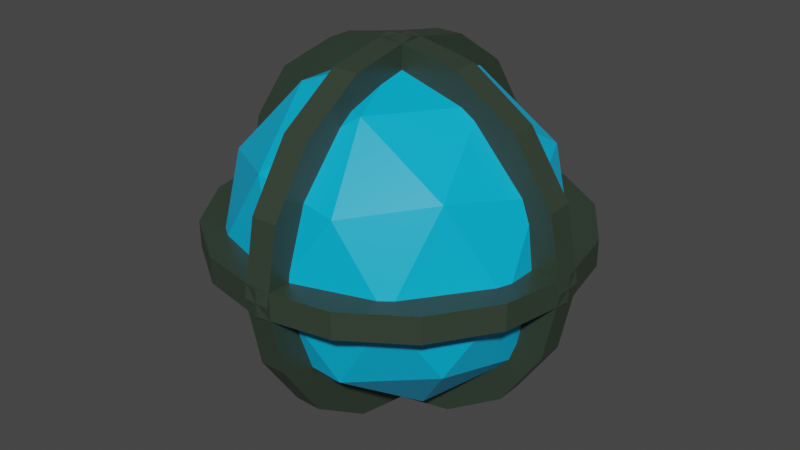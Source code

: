 # Source: blue_core.blend  (saved by Blender 2.83.19; exported with 4.5.12 LTS)
import bpy
from mathutils import Matrix  # noqa: F401  (used for matrix-valued properties, if any)

bpy.ops.wm.read_factory_settings(use_empty=True)
scene = bpy.context.scene
scene.name = 'Scene'

# ---- materials (node trees are filled in below, after node groups)
mat_material = bpy.data.materials.new('Material')
mat_material.alpha_threshold = 0.0
mat_material.use_transparent_shadow = False
mat_material.line_color = (0.0, 0.0, 0.0, 1.0)

# ---- material node trees
mat_material.use_nodes = True; mat_material.node_tree.nodes.clear()
_N = mat_material.node_tree.nodes; _L = mat_material.node_tree.links
n0 = _N.new('ShaderNodeOutputMaterial'); n0.name = 'Material Output'; n0.location = (300, 300)
n1 = _N.new('ShaderNodeBsdfPrincipled'); n1.name = 'Principled BSDF'; n1.location = (10, 300)
n1.distribution = 'GGX'
n1.subsurface_method = 'BURLEY'
n1.inputs[2].default_value = 0.4
n1.inputs[3].default_value = 1.45
n1.inputs[27].default_value = (0.0, 0.0, 0.0, 1.0)
n1.inputs[28].default_value = 1.0
n2 = _N.new('ShaderNodeVertexColor'); n2.name = 'Vertex Color'; n2.location = (-248, 213)
n2.layer_name = 'Color'
_L.new(n1.outputs[0], n0.inputs[0])
_L.new(n2.outputs[0], n1.inputs[0])
n0.is_active_output = True

# ---- world
world_world = bpy.data.worlds.new('World'); scene.world = world_world
world_world.use_nodes = True; world_world.node_tree.nodes.clear()
_N = world_world.node_tree.nodes; _L = world_world.node_tree.links
n0 = _N.new('ShaderNodeOutputWorld'); n0.name = 'World Output'; n0.location = (300, 300)
n1 = _N.new('ShaderNodeBackground'); n1.name = 'Background'; n1.location = (10, 300)
n1.inputs[0].default_value = (0.05088, 0.05088, 0.05088, 1.0)
_L.new(n1.outputs[0], n0.inputs[0])
n0.is_active_output = True
world_world.color = (0.05088, 0.05088, 0.05088)
world_world.use_sun_shadow = False
world_world.sun_shadow_jitter_overblur = 0.0

# ---- meshes
me_icosphere = bpy.data.meshes.new('Icosphere')
me_icosphere.from_pydata([(0.0, 0.0, -0.125), (0.09045, -0.06572, -0.0559), (-0.03455, -0.1063, -0.0559), (-0.1118, 0.0, -0.0559), (-0.03455, 0.1063, -0.0559), (0.09045, 0.06572, -0.0559), (0.03455, -0.1063, 0.0559), (-0.09045, -0.06572, 0.0559), (-0.09045, 0.06572, 0.0559), (0.03455, 0.1063, 0.0559), (0.1118, 0.0, 0.0559), (0.0, 0.0, 0.125), (-0.02031, -0.0625, -0.1063), (0.05317, -0.03863, -0.1063), (0.03286, -0.1011, -0.06572), (0.1063, 0.0, -0.06572), (0.05317, 0.03863, -0.1063), (-0.06572, 0.0, -0.1063), (-0.08602, -0.0625, -0.06572), (-0.02031, 0.0625, -0.1063), (-0.08602, 0.0625, -0.06572), (0.03286, 0.1011, -0.06572), (0.1189, -0.03863, 0.0), (0.1189, 0.03863, 0.0), (0.0, -0.125, 0.0), (0.07347, -0.1011, 0.0), (-0.1189, -0.03863, 0.0), (-0.07347, -0.1011, 0.0), (-0.07347, 0.1011, 0.0), (-0.1189, 0.03863, 0.0), (0.07347, 0.1011, 0.0), (0.0, 0.125, 0.0), (0.08602, -0.0625, 0.06572), (-0.03286, -0.1011, 0.06572), (-0.1063, 0.0, 0.06572), (-0.03286, 0.1011, 0.06572), (0.08602, 0.0625, 0.06572), (0.02031, -0.0625, 0.1063), (0.06572, 0.0, 0.1063), (-0.05317, -0.03863, 0.1063), (-0.05317, 0.03863, 0.1063), (0.02031, 0.0625, 0.1063), (0.0, 0.14, -0.01), (0.0, 0.14, 0.01), (0.05358, 0.1293, -0.01), (0.05358, 0.1293, 0.01), (0.09899, 0.09899, -0.01), (0.09899, 0.09899, 0.01), (0.1293, 0.05358, -0.01), (0.1293, 0.05358, 0.01), (0.14, -6.12e-09, -0.01), (0.14, -6.12e-09, 0.01), (0.1293, -0.05358, -0.01), (0.1293, -0.05358, 0.01), (0.09899, -0.09899, -0.01), (0.09899, -0.09899, 0.01), (0.05358, -0.1293, -0.01), (0.05358, -0.1293, 0.01), (2.114e-08, -0.14, -0.01), (2.114e-08, -0.14, 0.01), (-0.05358, -0.1293, -0.01), (-0.05358, -0.1293, 0.01), (-0.09899, -0.09899, -0.01), (-0.09899, -0.09899, 0.01), (-0.1293, -0.05358, -0.01), (-0.1293, -0.05358, 0.01), (-0.14, 1.669e-09, -0.01), (-0.14, 1.669e-09, 0.01), (-0.1293, 0.05358, -0.01), (-0.1293, 0.05358, 0.01), (-0.09899, 0.09899, -0.01), (-0.09899, 0.09899, 0.01), (-0.05358, 0.1293, -0.01), (-0.05358, 0.1293, 0.01), (-0.01, 0.14, 4.371e-10), (0.01, 0.14, -4.371e-10), (-0.01, 0.1293, -0.05358), (0.01, 0.1293, -0.05358), (-0.01, 0.09899, -0.09899), (0.01, 0.09899, -0.09899), (-0.01, 0.05358, -0.1293), (0.01, 0.05358, -0.1293), (-0.01, -6.12e-09, -0.14), (0.01, -6.12e-09, -0.14), (-0.01, -0.05358, -0.1293), (0.01, -0.05358, -0.1293), (-0.01, -0.09899, -0.09899), (0.01, -0.09899, -0.09899), (-0.01, -0.1293, -0.05358), (0.01, -0.1293, -0.05358), (-0.01, -0.14, -2.07e-08), (0.01, -0.14, -2.158e-08), (-0.01, -0.1293, 0.05358), (0.01, -0.1293, 0.05358), (-0.01, -0.09899, 0.09899), (0.01, -0.09899, 0.09899), (-0.01, -0.05358, 0.1293), (0.01, -0.05358, 0.1293), (-0.01, 1.669e-09, 0.14), (0.01, 1.669e-09, 0.14), (-0.01, 0.05358, 0.1293), (0.01, 0.05358, 0.1293), (-0.01, 0.09899, 0.09899), (0.01, 0.09899, 0.09899), (-0.01, 0.1293, 0.05358), (0.01, 0.1293, 0.05358), (0.14, 0.01, -6.12e-09), (0.14, -0.01, -6.12e-09), (0.1293, 0.01, -0.05358), (0.1293, -0.01, -0.05358), (0.09899, 0.01, -0.09899), (0.09899, -0.01, -0.09899), (0.05358, 0.01, -0.1293), (0.05358, -0.01, -0.1293), (-1.18e-08, 0.01, -0.14), (-1.268e-08, -0.01, -0.14), (-0.05358, 0.01, -0.1293), (-0.05358, -0.01, -0.1293), (-0.09899, 0.01, -0.09899), (-0.09899, -0.01, -0.09899), (-0.1293, 0.01, -0.05358), (-0.1293, -0.01, -0.05358), (-0.14, 0.01, -1.502e-08), (-0.14, -0.01, -1.502e-08), (-0.1293, 0.01, 0.05358), (-0.1293, -0.01, 0.05358), (-0.09899, 0.01, 0.09899), (-0.09899, -0.01, 0.09899), (-0.05358, 0.01, 0.1293), (-0.05358, -0.01, 0.1293), (8.226e-09, 0.01, 0.14), (7.352e-09, -0.01, 0.14), (0.05358, 0.01, 0.1293), (0.05358, -0.01, 0.1293), (0.09899, 0.01, 0.09899), (0.09899, -0.01, 0.09899), (0.1293, 0.01, 0.05358), (0.1293, -0.01, 0.05358)], [], [(0, 13, 12), (1, 13, 15), (0, 12, 17), (0, 17, 19), (0, 19, 16), (1, 15, 22), (2, 14, 24), (3, 18, 26), (4, 20, 28), (5, 21, 30), (1, 22, 25), (2, 24, 27), (3, 26, 29), (4, 28, 31), (5, 30, 23), (6, 32, 37), (7, 33, 39), (8, 34, 40), (9, 35, 41), (10, 36, 38), (38, 41, 11), (38, 36, 41), (36, 9, 41), (41, 40, 11), (41, 35, 40), (35, 8, 40), (40, 39, 11), (40, 34, 39), (34, 7, 39), (39, 37, 11), (39, 33, 37), (33, 6, 37), (37, 38, 11), (37, 32, 38), (32, 10, 38), (23, 36, 10), (23, 30, 36), (30, 9, 36), (31, 35, 9), (31, 28, 35), (28, 8, 35), (29, 34, 8), (29, 26, 34), (26, 7, 34), (27, 33, 7), (27, 24, 33), (24, 6, 33), (25, 32, 6), (25, 22, 32), (22, 10, 32), (30, 31, 9), (30, 21, 31), (21, 4, 31), (28, 29, 8), (28, 20, 29), (20, 3, 29), (26, 27, 7), (26, 18, 27), (18, 2, 27), (24, 25, 6), (24, 14, 25), (14, 1, 25), (22, 23, 10), (22, 15, 23), (15, 5, 23), (16, 21, 5), (16, 19, 21), (19, 4, 21), (19, 20, 4), (19, 17, 20), (17, 3, 20), (17, 18, 3), (17, 12, 18), (12, 2, 18), (15, 16, 5), (15, 13, 16), (13, 0, 16), (12, 14, 2), (12, 13, 14), (13, 1, 14), (42, 43, 45, 44), (44, 45, 47, 46), (46, 47, 49, 48), (48, 49, 51, 50), (50, 51, 53, 52), (52, 53, 55, 54), (54, 55, 57, 56), (56, 57, 59, 58), (58, 59, 61, 60), (60, 61, 63, 62), (62, 63, 65, 64), (64, 65, 67, 66), (66, 67, 69, 68), (68, 69, 71, 70), (45, 43, 73, 71, 69, 67, 65, 63, 61, 59, 57, 55, 53, 51, 49, 47), (70, 71, 73, 72), (72, 73, 43, 42), (42, 44, 46, 48, 50, 52, 54, 56, 58, 60, 62, 64, 66, 68, 70, 72), (74, 75, 77, 76), (76, 77, 79, 78), (78, 79, 81, 80), (80, 81, 83, 82), (82, 83, 85, 84), (84, 85, 87, 86), (86, 87, 89, 88), (88, 89, 91, 90), (90, 91, 93, 92), (92, 93, 95, 94), (94, 95, 97, 96), (96, 97, 99, 98), (98, 99, 101, 100), (100, 101, 103, 102), (77, 75, 105, 103, 101, 99, 97, 95, 93, 91, 89, 87, 85, 83, 81, 79), (102, 103, 105, 104), (104, 105, 75, 74), (74, 76, 78, 80, 82, 84, 86, 88, 90, 92, 94, 96, 98, 100, 102, 104), (106, 107, 109, 108), (108, 109, 111, 110), (110, 111, 113, 112), (112, 113, 115, 114), (114, 115, 117, 116), (116, 117, 119, 118), (118, 119, 121, 120), (120, 121, 123, 122), (122, 123, 125, 124), (124, 125, 127, 126), (126, 127, 129, 128), (128, 129, 131, 130), (130, 131, 133, 132), (132, 133, 135, 134), (109, 107, 137, 135, 133, 131, 129, 127, 125, 123, 121, 119, 117, 115, 113, 111), (134, 135, 137, 136), (136, 137, 107, 106), (106, 108, 110, 112, 114, 116, 118, 120, 122, 124, 126, 128, 130, 132, 134, 136)])
_uv = me_icosphere.uv_layers.new(name='UVMap')
_uv.uv.foreach_set('vector', [0.8182, 0.0, 0.7727, 0.07873, 0.8636, 0.07873, 0.7273, 0.1575, 0.6818, 0.07873, 0.6364, 0.1575, 0.09091, 0.0, 0.04545, 0.07873, 0.1364, 0.07873, 0.2727, 0.0, 0.2273, 0.07873, 0.3182, 0.07873, 0.4545, 0.0, 0.4091, 0.07873, 0.5, 0.07873, 0.7273, 0.1575, 0.6364, 0.1575, 0.6818, 0.2362, 0.9091, 0.1575, 0.8182, 0.1575, 0.8636, 0.2362, 0.1818, 0.1575, 0.09091, 0.1575, 0.1364, 0.2362, 0.3636, 0.1575, 0.2727, 0.1575, 0.3182, 0.2362, 0.5455, 0.1575, 0.4545, 0.1575, 0.5, 0.2362, 0.7273, 0.1575, 0.6818, 0.2362, 0.7727, 0.2362, 0.9091, 0.1575, 0.8636, 0.2362, 0.9545, 0.2362, 0.1818, 0.1575, 0.1364, 0.2362, 0.2273, 0.2362, 0.3636, 0.1575, 0.3182, 0.2362, 0.4091, 0.2362, 0.5455, 0.1575, 0.5, 0.2362, 0.5909, 0.2362, 0.8182, 0.3149, 0.7273, 0.3149, 0.7727, 0.3937, 1.0, 0.3149, 0.9091, 0.3149, 0.9545, 0.3937, 0.2727, 0.3149, 0.1818, 0.3149, 0.2273, 0.3937, 0.4545, 0.3149, 0.3636, 0.3149, 0.4091, 0.3937, 0.6364, 0.3149, 0.5455, 0.3149, 0.5909, 0.3937, 0.5909, 0.3937, 0.5, 0.3937, 0.5455, 0.4724, 0.5909, 0.3937, 0.5455, 0.3149, 0.5, 0.3937, 0.5455, 0.3149, 0.4545, 0.3149, 0.5, 0.3937, 0.4091, 0.3937, 0.3182, 0.3937, 0.3636, 0.4724, 0.4091, 0.3937, 0.3636, 0.3149, 0.3182, 0.3937, 0.3636, 0.3149, 0.2727, 0.3149, 0.3182, 0.3937, 0.2273, 0.3937, 0.1364, 0.3937, 0.1818, 0.4724, 0.2273, 0.3937, 0.1818, 0.3149, 0.1364, 0.3937, 0.1818, 0.3149, 0.09091, 0.3149, 0.1364, 0.3937, 0.9545, 0.3937, 0.8636, 0.3937, 0.9091, 0.4724, 0.9545, 0.3937, 0.9091, 0.3149, 0.8636, 0.3937, 0.9091, 0.3149, 0.8182, 0.3149, 0.8636, 0.3937, 0.7727, 0.3937, 0.6818, 0.3937, 0.7273, 0.4724, 0.7727, 0.3937, 0.7273, 0.3149, 0.6818, 0.3937, 0.7273, 0.3149, 0.6364, 0.3149, 0.6818, 0.3937, 0.5909, 0.2362, 0.5455, 0.3149, 0.6364, 0.3149, 0.5909, 0.2362, 0.5, 0.2362, 0.5455, 0.3149, 0.5, 0.2362, 0.4545, 0.3149, 0.5455, 0.3149, 0.4091, 0.2362, 0.3636, 0.3149, 0.4545, 0.3149, 0.4091, 0.2362, 0.3182, 0.2362, 0.3636, 0.3149, 0.3182, 0.2362, 0.2727, 0.3149, 0.3636, 0.3149, 0.2273, 0.2362, 0.1818, 0.3149, 0.2727, 0.3149, 0.2273, 0.2362, 0.1364, 0.2362, 0.1818, 0.3149, 0.1364, 0.2362, 0.09091, 0.3149, 0.1818, 0.3149, 0.9545, 0.2362, 0.9091, 0.3149, 1.0, 0.3149, 0.9545, 0.2362, 0.8636, 0.2362, 0.9091, 0.3149, 0.8636, 0.2362, 0.8182, 0.3149, 0.9091, 0.3149, 0.7727, 0.2362, 0.7273, 0.3149, 0.8182, 0.3149, 0.7727, 0.2362, 0.6818, 0.2362, 0.7273, 0.3149, 0.6818, 0.2362, 0.6364, 0.3149, 0.7273, 0.3149, 0.5, 0.2362, 0.4091, 0.2362, 0.4545, 0.3149, 0.5, 0.2362, 0.4545, 0.1575, 0.4091, 0.2362, 0.4545, 0.1575, 0.3636, 0.1575, 0.4091, 0.2362, 0.3182, 0.2362, 0.2273, 0.2362, 0.2727, 0.3149, 0.3182, 0.2362, 0.2727, 0.1575, 0.2273, 0.2362, 0.2727, 0.1575, 0.1818, 0.1575, 0.2273, 0.2362, 0.1364, 0.2362, 0.04545, 0.2362, 0.09091, 0.3149, 0.1364, 0.2362, 0.09091, 0.1575, 0.04545, 0.2362, 0.09091, 0.1575, 0.0, 0.1575, 0.04545, 0.2362, 0.8636, 0.2362, 0.7727, 0.2362, 0.8182, 0.3149, 0.8636, 0.2362, 0.8182, 0.1575, 0.7727, 0.2362, 0.8182, 0.1575, 0.7273, 0.1575, 0.7727, 0.2362, 0.6818, 0.2362, 0.5909, 0.2362, 0.6364, 0.3149, 0.6818, 0.2362, 0.6364, 0.1575, 0.5909, 0.2362, 0.6364, 0.1575, 0.5455, 0.1575, 0.5909, 0.2362, 0.5, 0.07873, 0.4545, 0.1575, 0.5455, 0.1575, 0.5, 0.07873, 0.4091, 0.07873, 0.4545, 0.1575, 0.4091, 0.07873, 0.3636, 0.1575, 0.4545, 0.1575, 0.3182, 0.07873, 0.2727, 0.1575, 0.3636, 0.1575, 0.3182, 0.07873, 0.2273, 0.07873, 0.2727, 0.1575, 0.2273, 0.07873, 0.1818, 0.1575, 0.2727, 0.1575, 0.1364, 0.07873, 0.09091, 0.1575, 0.1818, 0.1575, 0.1364, 0.07873, 0.04545, 0.07873, 0.09091, 0.1575, 0.04545, 0.07873, 0.0, 0.1575, 0.09091, 0.1575, 0.6364, 0.1575, 0.5909, 0.07873, 0.5455, 0.1575, 0.6364, 0.1575, 0.6818, 0.07873, 0.5909, 0.07873, 0.6818, 0.07873, 0.6364, 0.0, 0.5909, 0.07873, 0.8636, 0.07873, 0.8182, 0.1575, 0.9091, 0.1575, 0.8636, 0.07873, 0.7727, 0.07873, 0.8182, 0.1575, 0.7727, 0.07873, 0.7273, 0.1575, 0.8182, 0.1575, 1.0, 0.5, 1.0, 1.0, 0.9375, 1.0, 0.9375, 0.5, 0.9375, 0.5, 0.9375, 1.0, 0.875, 1.0, 0.875, 0.5, 0.875, 0.5, 0.875, 1.0, 0.8125, 1.0, 0.8125, 0.5, 0.8125, 0.5, 0.8125, 1.0, 0.75, 1.0, 0.75, 0.5, 0.75, 0.5, 0.75, 1.0, 0.6875, 1.0, 0.6875, 0.5, 0.6875, 0.5, 0.6875, 1.0, 0.625, 1.0, 0.625, 0.5, 0.625, 0.5, 0.625, 1.0, 0.5625, 1.0, 0.5625, 0.5, 0.5625, 0.5, 0.5625, 1.0, 0.5, 1.0, 0.5, 0.5, 0.5, 0.5, 0.5, 1.0, 0.4375, 1.0, 0.4375, 0.5, 0.4375, 0.5, 0.4375, 1.0, 0.375, 1.0, 0.375, 0.5, 0.375, 0.5, 0.375, 1.0, 0.3125, 1.0, 0.3125, 0.5, 0.3125, 0.5, 0.3125, 1.0, 0.25, 1.0, 0.25, 0.5, 0.25, 0.5, 0.25, 1.0, 0.1875, 1.0, 0.1875, 0.5, 0.1875, 0.5, 0.1875, 1.0, 0.125, 1.0, 0.125, 0.5, 0.3418, 0.4717, 0.25, 0.49, 0.1582, 0.4717, 0.08029, 0.4197, 0.02827, 0.3418, 0.01, 0.25, 0.02827, 0.1582, 0.08029, 0.08029, 0.1582, 0.02827, 0.25, 0.01, 0.3418, 0.02827, 0.4197, 0.08029, 0.4717, 0.1582, 0.49, 0.25, 0.4717, 0.3418, 0.4197, 0.4197, 0.125, 0.5, 0.125, 1.0, 0.0625, 1.0, 0.0625, 0.5, 0.0625, 0.5, 0.0625, 1.0, 0.0, 1.0, 0.0, 0.5, 0.75, 0.49, 0.8418, 0.4717, 0.9197, 0.4197, 0.9717, 0.3418, 0.99, 0.25, 0.9717, 0.1582, 0.9197, 0.08029, 0.8418, 0.02827, 0.75, 0.01, 0.6582, 0.02827, 0.5803, 0.08029, 0.5283, 0.1582, 0.51, 0.25, 0.5283, 0.3418, 0.5803, 0.4197, 0.6582, 0.4717, 1.0, 0.5, 1.0, 1.0, 0.9375, 1.0, 0.9375, 0.5, 0.9375, 0.5, 0.9375, 1.0, 0.875, 1.0, 0.875, 0.5, 0.875, 0.5, 0.875, 1.0, 0.8125, 1.0, 0.8125, 0.5, 0.8125, 0.5, 0.8125, 1.0, 0.75, 1.0, 0.75, 0.5, 0.75, 0.5, 0.75, 1.0, 0.6875, 1.0, 0.6875, 0.5, 0.6875, 0.5, 0.6875, 1.0, 0.625, 1.0, 0.625, 0.5, 0.625, 0.5, 0.625, 1.0, 0.5625, 1.0, 0.5625, 0.5, 0.5625, 0.5, 0.5625, 1.0, 0.5, 1.0, 0.5, 0.5, 0.5, 0.5, 0.5, 1.0, 0.4375, 1.0, 0.4375, 0.5, 0.4375, 0.5, 0.4375, 1.0, 0.375, 1.0, 0.375, 0.5, 0.375, 0.5, 0.375, 1.0, 0.3125, 1.0, 0.3125, 0.5, 0.3125, 0.5, 0.3125, 1.0, 0.25, 1.0, 0.25, 0.5, 0.25, 0.5, 0.25, 1.0, 0.1875, 1.0, 0.1875, 0.5, 0.1875, 0.5, 0.1875, 1.0, 0.125, 1.0, 0.125, 0.5, 0.3418, 0.4717, 0.25, 0.49, 0.1582, 0.4717, 0.08029, 0.4197, 0.02827, 0.3418, 0.01, 0.25, 0.02827, 0.1582, 0.08029, 0.08029, 0.1582, 0.02827, 0.25, 0.01, 0.3418, 0.02827, 0.4197, 0.08029, 0.4717, 0.1582, 0.49, 0.25, 0.4717, 0.3418, 0.4197, 0.4197, 0.125, 0.5, 0.125, 1.0, 0.0625, 1.0, 0.0625, 0.5, 0.0625, 0.5, 0.0625, 1.0, 0.0, 1.0, 0.0, 0.5, 0.75, 0.49, 0.8418, 0.4717, 0.9197, 0.4197, 0.9717, 0.3418, 0.99, 0.25, 0.9717, 0.1582, 0.9197, 0.08029, 0.8418, 0.02827, 0.75, 0.01, 0.6582, 0.02827, 0.5803, 0.08029, 0.5283, 0.1582, 0.51, 0.25, 0.5283, 0.3418, 0.5803, 0.4197, 0.6582, 0.4717, 1.0, 0.5, 1.0, 1.0, 0.9375, 1.0, 0.9375, 0.5, 0.9375, 0.5, 0.9375, 1.0, 0.875, 1.0, 0.875, 0.5, 0.875, 0.5, 0.875, 1.0, 0.8125, 1.0, 0.8125, 0.5, 0.8125, 0.5, 0.8125, 1.0, 0.75, 1.0, 0.75, 0.5, 0.75, 0.5, 0.75, 1.0, 0.6875, 1.0, 0.6875, 0.5, 0.6875, 0.5, 0.6875, 1.0, 0.625, 1.0, 0.625, 0.5, 0.625, 0.5, 0.625, 1.0, 0.5625, 1.0, 0.5625, 0.5, 0.5625, 0.5, 0.5625, 1.0, 0.5, 1.0, 0.5, 0.5, 0.5, 0.5, 0.5, 1.0, 0.4375, 1.0, 0.4375, 0.5, 0.4375, 0.5, 0.4375, 1.0, 0.375, 1.0, 0.375, 0.5, 0.375, 0.5, 0.375, 1.0, 0.3125, 1.0, 0.3125, 0.5, 0.3125, 0.5, 0.3125, 1.0, 0.25, 1.0, 0.25, 0.5, 0.25, 0.5, 0.25, 1.0, 0.1875, 1.0, 0.1875, 0.5, 0.1875, 0.5, 0.1875, 1.0, 0.125, 1.0, 0.125, 0.5, 0.3418, 0.4717, 0.25, 0.49, 0.1582, 0.4717, 0.08029, 0.4197, 0.02827, 0.3418, 0.01, 0.25, 0.02827, 0.1582, 0.08029, 0.08029, 0.1582, 0.02827, 0.25, 0.01, 0.3418, 0.02827, 0.4197, 0.08029, 0.4717, 0.1582, 0.49, 0.25, 0.4717, 0.3418, 0.4197, 0.4197, 0.125, 0.5, 0.125, 1.0, 0.0625, 1.0, 0.0625, 0.5, 0.0625, 0.5, 0.0625, 1.0, 0.0, 1.0, 0.0, 0.5, 0.75, 0.49, 0.8418, 0.4717, 0.9197, 0.4197, 0.9717, 0.3418, 0.99, 0.25, 0.9717, 0.1582, 0.9197, 0.08029, 0.8418, 0.02827, 0.75, 0.01, 0.6582, 0.02827, 0.5803, 0.08029, 0.5283, 0.1582, 0.51, 0.25, 0.5283, 0.3418, 0.5803, 0.4197, 0.6582, 0.4717])
_ca = me_icosphere.color_attributes.new('Color', 'BYTE_COLOR', 'CORNER')
_ca.data.foreach_set('color', [0.0, 0.4508, 0.7913, 1.0, 0.0, 0.4508, 0.7913, 1.0, 0.0, 0.4508, 0.7913, 1.0, 0.0, 0.4508, 0.7913, 1.0, 0.0, 0.4508, 0.7913, 1.0, 0.0, 0.4508, 0.7913, 1.0, 0.0, 0.4508, 0.7913, 1.0, 0.0, 0.4508, 0.7913, 1.0, 0.0, 0.4508, 0.7913, 1.0, 0.0, 0.4508, 0.7913, 1.0, 0.0, 0.4508, 0.7913, 1.0, 0.0, 0.4508, 0.7913, 1.0, 0.0, 0.4508, 0.7913, 1.0, 0.0, 0.4508, 0.7913, 1.0, 0.0, 0.4508, 0.7913, 1.0, 0.0, 0.4508, 0.7913, 1.0, 0.0, 0.4508, 0.7913, 1.0, 0.0, 0.4508, 0.7913, 1.0, 0.0, 0.4508, 0.7913, 1.0, 0.0, 0.4508, 0.7913, 1.0, 0.0, 0.4508, 0.7913, 1.0, 0.0, 0.4508, 0.7913, 1.0, 0.0, 0.4508, 0.7913, 1.0, 0.0, 0.4508, 0.7913, 1.0, 0.0, 0.4508, 0.7913, 1.0, 0.0, 0.4508, 0.7913, 1.0, 0.0, 0.4508, 0.7913, 1.0, 0.0, 0.4508, 0.7913, 1.0, 0.0, 0.4508, 0.7913, 1.0, 0.0, 0.4508, 0.7913, 1.0, 0.0, 0.4508, 0.7913, 1.0, 0.0, 0.4508, 0.7913, 1.0, 0.0, 0.4508, 0.7913, 1.0, 0.0, 0.4508, 0.7913, 1.0, 0.0, 0.4508, 0.7913, 1.0, 0.0, 0.4508, 0.7913, 1.0, 0.0, 0.4508, 0.7913, 1.0, 0.0, 0.4508, 0.7913, 1.0, 0.0, 0.4508, 0.7913, 1.0, 0.0, 0.4508, 0.7913, 1.0, 0.0, 0.4508, 0.7913, 1.0, 0.0, 0.4508, 0.7913, 1.0, 0.0, 0.4508, 0.7913, 1.0, 0.0, 0.4508, 0.7913, 1.0, 0.0, 0.4508, 0.7913, 1.0, 0.0, 0.4508, 0.7913, 1.0, 0.0, 0.4508, 0.7913, 1.0, 0.0, 0.4508, 0.7913, 1.0, 0.0, 0.4508, 0.7913, 1.0, 0.0, 0.4508, 0.7913, 1.0, 0.0, 0.4508, 0.7913, 1.0, 0.0, 0.4508, 0.7913, 1.0, 0.0, 0.4508, 0.7913, 1.0, 0.0, 0.4508, 0.7913, 1.0, 0.0, 0.4508, 0.7913, 1.0, 0.0, 0.4508, 0.7913, 1.0, 0.0, 0.4508, 0.7913, 1.0, 0.0, 0.4508, 0.7913, 1.0, 0.0, 0.4508, 0.7913, 1.0, 0.0, 0.4508, 0.7913, 1.0, 0.0, 0.4508, 0.7913, 1.0, 0.0, 0.4508, 0.7913, 1.0, 0.0, 0.4508, 0.7913, 1.0, 0.0, 0.4508, 0.7913, 1.0, 0.0, 0.4508, 0.7913, 1.0, 0.0, 0.4508, 0.7913, 1.0, 0.0, 0.4508, 0.7913, 1.0, 0.0, 0.4508, 0.7913, 1.0, 0.0, 0.4508, 0.7913, 1.0, 0.0, 0.4508, 0.7913, 1.0, 0.0, 0.4508, 0.7913, 1.0, 0.0, 0.4508, 0.7913, 1.0, 0.0, 0.4508, 0.7913, 1.0, 0.0, 0.4508, 0.7913, 1.0, 0.0, 0.4508, 0.7913, 1.0, 0.0, 0.4508, 0.7913, 1.0, 0.0, 0.4508, 0.7913, 1.0, 0.0, 0.4508, 0.7913, 1.0, 0.0, 0.4508, 0.7913, 1.0, 0.0, 0.4508, 0.7913, 1.0, 0.0, 0.4508, 0.7913, 1.0, 0.0, 0.4508, 0.7913, 1.0, 0.0, 0.4508, 0.7913, 1.0, 0.0, 0.4508, 0.7913, 1.0, 0.0, 0.4508, 0.7913, 1.0, 0.0, 0.4508, 0.7913, 1.0, 0.0, 0.4508, 0.7913, 1.0, 0.0, 0.4508, 0.7913, 1.0, 0.0, 0.4508, 0.7913, 1.0, 0.0, 0.4508, 0.7913, 1.0, 0.0, 0.4508, 0.7913, 1.0, 0.0, 0.4508, 0.7913, 1.0, 0.0, 0.4508, 0.7913, 1.0, 0.0, 0.4508, 0.7913, 1.0, 0.0, 0.4508, 0.7913, 1.0, 0.0, 0.4508, 0.7913, 1.0, 0.0, 0.4508, 0.7913, 1.0, 0.0, 0.4508, 0.7913, 1.0, 0.0, 0.4508, 0.7913, 1.0, 0.0, 0.4508, 0.7913, 1.0, 0.0, 0.4508, 0.7913, 1.0, 0.0, 0.4508, 0.7913, 1.0, 0.0, 0.4508, 0.7913, 1.0, 0.0, 0.4508, 0.7913, 1.0, 0.0, 0.4508, 0.7913, 1.0, 0.0, 0.4508, 0.7913, 1.0, 0.0, 0.4508, 0.7913, 1.0, 0.0, 0.4508, 0.7913, 1.0, 0.0, 0.4508, 0.7913, 1.0, 0.0, 0.4508, 0.7913, 1.0, 0.0, 0.4508, 0.7913, 1.0, 0.0, 0.4508, 0.7913, 1.0, 0.0, 0.4508, 0.7913, 1.0, 0.0, 0.4508, 0.7913, 1.0, 0.0, 0.4508, 0.7913, 1.0, 0.0, 0.4508, 0.7913, 1.0, 0.0, 0.4508, 0.7913, 1.0, 0.0, 0.4508, 0.7913, 1.0, 0.0, 0.4508, 0.7913, 1.0, 0.0, 0.4508, 0.7913, 1.0, 0.0, 0.4508, 0.7913, 1.0, 0.0, 0.4508, 0.7913, 1.0, 0.0, 0.4508, 0.7913, 1.0, 0.0, 0.4508, 0.7913, 1.0, 0.0, 0.4508, 0.7913, 1.0, 0.0, 0.4508, 0.7913, 1.0, 0.0, 0.4508, 0.7913, 1.0, 0.0, 0.4508, 0.7913, 1.0, 0.0, 0.4508, 0.7913, 1.0, 0.0, 0.4508, 0.7913, 1.0, 0.0, 0.4508, 0.7913, 1.0, 0.0, 0.4508, 0.7913, 1.0, 0.0, 0.4508, 0.7913, 1.0, 0.0, 0.4508, 0.7913, 1.0, 0.0, 0.4508, 0.7913, 1.0, 0.0, 0.4508, 0.7913, 1.0, 0.0, 0.4508, 0.7913, 1.0, 0.0, 0.4508, 0.7913, 1.0, 0.0, 0.4508, 0.7913, 1.0, 0.0, 0.4508, 0.7913, 1.0, 0.0, 0.4508, 0.7913, 1.0, 0.0, 0.4508, 0.7913, 1.0, 0.0, 0.4508, 0.7913, 1.0, 0.0, 0.4508, 0.7913, 1.0, 0.0, 0.4508, 0.7913, 1.0, 0.0, 0.4508, 0.7913, 1.0, 0.0, 0.4508, 0.7913, 1.0, 0.0, 0.4508, 0.7913, 1.0, 0.0, 0.4508, 0.7913, 1.0, 0.0, 0.4508, 0.7913, 1.0, 0.0, 0.4508, 0.7913, 1.0, 0.0, 0.4508, 0.7913, 1.0, 0.0, 0.4508, 0.7913, 1.0, 0.0, 0.4508, 0.7913, 1.0, 0.0, 0.4508, 0.7913, 1.0, 0.0, 0.4508, 0.7913, 1.0, 0.0, 0.4508, 0.7913, 1.0, 0.0, 0.4508, 0.7913, 1.0, 0.0, 0.4508, 0.7913, 1.0, 0.0, 0.4508, 0.7913, 1.0, 0.0, 0.4508, 0.7913, 1.0, 0.0, 0.4508, 0.7913, 1.0, 0.0, 0.4508, 0.7913, 1.0, 0.0, 0.4508, 0.7913, 1.0, 0.0, 0.4508, 0.7913, 1.0, 0.0, 0.4508, 0.7913, 1.0, 0.0, 0.4508, 0.7913, 1.0, 0.0, 0.4508, 0.7913, 1.0, 0.0, 0.4508, 0.7913, 1.0, 0.0, 0.4508, 0.7913, 1.0, 0.0, 0.4508, 0.7913, 1.0, 0.0, 0.4508, 0.7913, 1.0, 0.0, 0.4508, 0.7913, 1.0, 0.0, 0.4508, 0.7913, 1.0, 0.0, 0.4508, 0.7913, 1.0, 0.0, 0.4508, 0.7913, 1.0, 0.0, 0.4508, 0.7913, 1.0, 0.0, 0.4508, 0.7913, 1.0, 0.0, 0.4508, 0.7913, 1.0, 0.0, 0.4508, 0.7913, 1.0, 0.0, 0.4508, 0.7913, 1.0, 0.0, 0.4508, 0.7913, 1.0, 0.0, 0.4508, 0.7913, 1.0, 0.0, 0.4508, 0.7913, 1.0, 0.0, 0.4508, 0.7913, 1.0, 0.0, 0.4508, 0.7913, 1.0, 0.0, 0.4508, 0.7913, 1.0, 0.0, 0.4508, 0.7913, 1.0, 0.0, 0.4508, 0.7913, 1.0, 0.0, 0.4508, 0.7913, 1.0, 0.0, 0.4508, 0.7913, 1.0, 0.0, 0.4508, 0.7913, 1.0, 0.0, 0.4508, 0.7913, 1.0, 0.0, 0.4508, 0.7913, 1.0, 0.0, 0.4508, 0.7913, 1.0, 0.0, 0.4508, 0.7913, 1.0, 0.0, 0.4508, 0.7913, 1.0, 0.0, 0.4508, 0.7913, 1.0, 0.0, 0.4508, 0.7913, 1.0, 0.0, 0.4508, 0.7913, 1.0, 0.0, 0.4508, 0.7913, 1.0, 0.0, 0.4508, 0.7913, 1.0, 0.0, 0.4508, 0.7913, 1.0, 0.0, 0.4508, 0.7913, 1.0, 0.0, 0.4508, 0.7913, 1.0, 0.0, 0.4508, 0.7913, 1.0, 0.0, 0.4508, 0.7913, 1.0, 0.0, 0.4508, 0.7913, 1.0, 0.0, 0.4508, 0.7913, 1.0, 0.0, 0.4508, 0.7913, 1.0, 0.0, 0.4508, 0.7913, 1.0, 0.0, 0.4508, 0.7913, 1.0, 0.0, 0.4508, 0.7913, 1.0, 0.0, 0.4508, 0.7913, 1.0, 0.0, 0.4508, 0.7913, 1.0, 0.0, 0.4508, 0.7913, 1.0, 0.0, 0.4508, 0.7913, 1.0, 0.0, 0.4508, 0.7913, 1.0, 0.0, 0.4508, 0.7913, 1.0, 0.0, 0.4508, 0.7913, 1.0, 0.0, 0.4508, 0.7913, 1.0, 0.0, 0.4508, 0.7913, 1.0, 0.0, 0.4508, 0.7913, 1.0, 0.0, 0.4508, 0.7913, 1.0, 0.0, 0.4508, 0.7913, 1.0, 0.0, 0.4508, 0.7913, 1.0, 0.0, 0.4508, 0.7913, 1.0, 0.0, 0.4508, 0.7913, 1.0, 0.0, 0.4508, 0.7913, 1.0, 0.0, 0.4508, 0.7913, 1.0, 0.0, 0.4508, 0.7913, 1.0, 0.0, 0.4508, 0.7913, 1.0, 0.0, 0.4508, 0.7913, 1.0, 0.0, 0.4508, 0.7913, 1.0, 0.0, 0.4508, 0.7913, 1.0, 0.0, 0.4508, 0.7913, 1.0, 0.0, 0.4508, 0.7913, 1.0, 0.0, 0.4508, 0.7913, 1.0, 0.0, 0.4508, 0.7913, 1.0, 0.0, 0.4508, 0.7913, 1.0, 0.0331, 0.05127, 0.0331, 1.0, 0.0331, 0.05127, 0.0331, 1.0, 0.0331, 0.05127, 0.0331, 1.0, 0.0331, 0.05127, 0.0331, 1.0, 0.0331, 0.05127, 0.0331, 1.0, 0.0331, 0.05127, 0.0331, 1.0, 0.0331, 0.05127, 0.0331, 1.0, 0.0331, 0.05127, 0.0331, 1.0, 0.0331, 0.05127, 0.0331, 1.0, 0.0331, 0.05127, 0.0331, 1.0, 0.0331, 0.05127, 0.0331, 1.0, 0.0331, 0.05127, 0.0331, 1.0, 0.0331, 0.05127, 0.0331, 1.0, 0.0331, 0.05127, 0.0331, 1.0, 0.0331, 0.05127, 0.0331, 1.0, 0.0331, 0.05127, 0.0331, 1.0, 0.0331, 0.05127, 0.0331, 1.0, 0.0331, 0.05127, 0.0331, 1.0, 0.0331, 0.05127, 0.0331, 1.0, 0.0331, 0.05127, 0.0331, 1.0, 0.0331, 0.05127, 0.0331, 1.0, 0.0331, 0.05127, 0.0331, 1.0, 0.0331, 0.05127, 0.0331, 1.0, 0.0331, 0.05127, 0.0331, 1.0, 0.0331, 0.05127, 0.0331, 1.0, 0.0331, 0.05127, 0.0331, 1.0, 0.0331, 0.05127, 0.0331, 1.0, 0.0331, 0.05127, 0.0331, 1.0, 0.0331, 0.05127, 0.0331, 1.0, 0.0331, 0.05127, 0.0331, 1.0, 0.0331, 0.05127, 0.0331, 1.0, 0.0331, 0.05127, 0.0331, 1.0, 0.0331, 0.05127, 0.0331, 1.0, 0.0331, 0.05127, 0.0331, 1.0, 0.0331, 0.05127, 0.0331, 1.0, 0.0331, 0.05127, 0.0331, 1.0, 0.0331, 0.05127, 0.0331, 1.0, 0.0331, 0.05127, 0.0331, 1.0, 0.0331, 0.05127, 0.0331, 1.0, 0.0331, 0.05127, 0.0331, 1.0, 0.0331, 0.05127, 0.0331, 1.0, 0.0331, 0.05127, 0.0331, 1.0, 0.0331, 0.05127, 0.0331, 1.0, 0.0331, 0.05127, 0.0331, 1.0, 0.0331, 0.05127, 0.0331, 1.0, 0.0331, 0.05127, 0.0331, 1.0, 0.0331, 0.05127, 0.0331, 1.0, 0.0331, 0.05127, 0.0331, 1.0, 0.0331, 0.05127, 0.0331, 1.0, 0.0331, 0.05127, 0.0331, 1.0, 0.0331, 0.05127, 0.0331, 1.0, 0.0331, 0.05127, 0.0331, 1.0, 0.0331, 0.05127, 0.0331, 1.0, 0.0331, 0.05127, 0.0331, 1.0, 0.0331, 0.05127, 0.0331, 1.0, 0.0331, 0.05127, 0.0331, 1.0, 0.0331, 0.05127, 0.0331, 1.0, 0.0331, 0.05127, 0.0331, 1.0, 0.0331, 0.05127, 0.0331, 1.0, 0.0331, 0.05127, 0.0331, 1.0, 0.0331, 0.05127, 0.0331, 1.0, 0.0331, 0.05127, 0.0331, 1.0, 0.0331, 0.05127, 0.0331, 1.0, 0.0331, 0.05127, 0.0331, 1.0, 0.0331, 0.05127, 0.0331, 1.0, 0.0331, 0.05127, 0.0331, 1.0, 0.0331, 0.05127, 0.0331, 1.0, 0.0331, 0.05127, 0.0331, 1.0, 0.0331, 0.05127, 0.0331, 1.0, 0.0331, 0.05127, 0.0331, 1.0, 0.0331, 0.05127, 0.0331, 1.0, 0.0331, 0.05127, 0.0331, 1.0, 0.0331, 0.05127, 0.0331, 1.0, 0.0331, 0.05127, 0.0331, 1.0, 0.0331, 0.05127, 0.0331, 1.0, 0.0331, 0.05127, 0.0331, 1.0, 0.0331, 0.05127, 0.0331, 1.0, 0.0331, 0.05127, 0.0331, 1.0, 0.0331, 0.05127, 0.0331, 1.0, 0.0331, 0.05127, 0.0331, 1.0, 0.0331, 0.05127, 0.0331, 1.0, 0.0331, 0.05127, 0.0331, 1.0, 0.0331, 0.05127, 0.0331, 1.0, 0.0331, 0.05127, 0.0331, 1.0, 0.0331, 0.05127, 0.0331, 1.0, 0.0331, 0.05127, 0.0331, 1.0, 0.0331, 0.05127, 0.0331, 1.0, 0.0331, 0.05127, 0.0331, 1.0, 0.0331, 0.05127, 0.0331, 1.0, 0.0331, 0.05127, 0.0331, 1.0, 0.0331, 0.05127, 0.0331, 1.0, 0.0331, 0.05127, 0.0331, 1.0, 0.0331, 0.05127, 0.0331, 1.0, 0.0331, 0.05127, 0.0331, 1.0, 0.0331, 0.05127, 0.0331, 1.0, 0.0331, 0.05127, 0.0331, 1.0, 0.0331, 0.05127, 0.0331, 1.0, 0.0331, 0.05127, 0.0331, 1.0, 0.0331, 0.05127, 0.0331, 1.0, 0.0331, 0.05127, 0.0331, 1.0, 0.0331, 0.05127, 0.0331, 1.0, 0.0331, 0.05127, 0.0331, 1.0, 0.0331, 0.05127, 0.0331, 1.0, 0.0331, 0.05127, 0.0331, 1.0, 0.0331, 0.05127, 0.0331, 1.0, 0.0331, 0.05127, 0.0331, 1.0, 0.0331, 0.05127, 0.0331, 1.0, 0.0331, 0.05127, 0.0331, 1.0, 0.0331, 0.05127, 0.0331, 1.0, 0.0331, 0.05127, 0.0331, 1.0, 0.0331, 0.05127, 0.0331, 1.0, 0.0331, 0.05127, 0.0331, 1.0, 0.0331, 0.05127, 0.0331, 1.0, 0.0331, 0.05127, 0.0331, 1.0, 0.0331, 0.05127, 0.0331, 1.0, 0.0331, 0.05127, 0.0331, 1.0, 0.0331, 0.05127, 0.0331, 1.0, 0.0331, 0.05127, 0.0331, 1.0, 0.0331, 0.05127, 0.0331, 1.0, 0.0331, 0.05127, 0.0331, 1.0, 0.0331, 0.05127, 0.0331, 1.0, 0.0331, 0.05127, 0.0331, 1.0, 0.0331, 0.05127, 0.0331, 1.0, 0.0331, 0.05127, 0.0331, 1.0, 0.0331, 0.05127, 0.0331, 1.0, 0.0331, 0.05127, 0.0331, 1.0, 0.0331, 0.05127, 0.0331, 1.0, 0.0331, 0.05127, 0.0331, 1.0, 0.0331, 0.05127, 0.0331, 1.0, 0.0331, 0.05127, 0.0331, 1.0, 0.0331, 0.05127, 0.0331, 1.0, 0.0331, 0.05127, 0.0331, 1.0, 0.0331, 0.05127, 0.0331, 1.0, 0.0331, 0.05127, 0.0331, 1.0, 0.0331, 0.05127, 0.0331, 1.0, 0.0331, 0.05127, 0.0331, 1.0, 0.0331, 0.05127, 0.0331, 1.0, 0.0331, 0.05127, 0.0331, 1.0, 0.0331, 0.05127, 0.0331, 1.0, 0.0331, 0.05127, 0.0331, 1.0, 0.0331, 0.05127, 0.0331, 1.0, 0.0331, 0.05127, 0.0331, 1.0, 0.0331, 0.05127, 0.0331, 1.0, 0.0331, 0.05127, 0.0331, 1.0, 0.0331, 0.05127, 0.0331, 1.0, 0.0331, 0.05127, 0.0331, 1.0, 0.0331, 0.05127, 0.0331, 1.0, 0.0331, 0.05127, 0.0331, 1.0, 0.0331, 0.05127, 0.0331, 1.0, 0.0331, 0.05127, 0.0331, 1.0, 0.0331, 0.05127, 0.0331, 1.0, 0.0331, 0.05127, 0.0331, 1.0, 0.0331, 0.05127, 0.0331, 1.0, 0.0331, 0.05127, 0.0331, 1.0, 0.0331, 0.05127, 0.0331, 1.0, 0.0331, 0.05127, 0.0331, 1.0, 0.0331, 0.05127, 0.0331, 1.0, 0.0331, 0.05127, 0.0331, 1.0, 0.0331, 0.05127, 0.0331, 1.0, 0.0331, 0.05127, 0.0331, 1.0, 0.0331, 0.05127, 0.0331, 1.0, 0.0331, 0.05127, 0.0331, 1.0, 0.0331, 0.05127, 0.0331, 1.0, 0.0331, 0.05127, 0.0331, 1.0, 0.0331, 0.05127, 0.0331, 1.0, 0.0331, 0.05127, 0.0331, 1.0, 0.0331, 0.05127, 0.0331, 1.0, 0.0331, 0.05127, 0.0331, 1.0, 0.0331, 0.05127, 0.0331, 1.0, 0.0331, 0.05127, 0.0331, 1.0, 0.0331, 0.05127, 0.0331, 1.0, 0.0331, 0.05127, 0.0331, 1.0, 0.0331, 0.05127, 0.0331, 1.0, 0.0331, 0.05127, 0.0331, 1.0, 0.0331, 0.05127, 0.0331, 1.0, 0.0331, 0.05127, 0.0331, 1.0, 0.0331, 0.05127, 0.0331, 1.0, 0.0331, 0.05127, 0.0331, 1.0, 0.0331, 0.05127, 0.0331, 1.0, 0.0331, 0.05127, 0.0331, 1.0, 0.0331, 0.05127, 0.0331, 1.0, 0.0331, 0.05127, 0.0331, 1.0, 0.0331, 0.05127, 0.0331, 1.0, 0.0331, 0.05127, 0.0331, 1.0, 0.0331, 0.05127, 0.0331, 1.0, 0.0331, 0.05127, 0.0331, 1.0, 0.0331, 0.05127, 0.0331, 1.0, 0.0331, 0.05127, 0.0331, 1.0, 0.0331, 0.05127, 0.0331, 1.0, 0.0331, 0.05127, 0.0331, 1.0, 0.0331, 0.05127, 0.0331, 1.0, 0.0331, 0.05127, 0.0331, 1.0, 0.0331, 0.05127, 0.0331, 1.0, 0.0331, 0.05127, 0.0331, 1.0, 0.0331, 0.05127, 0.0331, 1.0, 0.0331, 0.05127, 0.0331, 1.0, 0.0331, 0.05127, 0.0331, 1.0, 0.0331, 0.05127, 0.0331, 1.0, 0.0331, 0.05127, 0.0331, 1.0, 0.0331, 0.05127, 0.0331, 1.0, 0.0331, 0.05127, 0.0331, 1.0, 0.0331, 0.05127, 0.0331, 1.0, 0.0331, 0.05127, 0.0331, 1.0, 0.0331, 0.05127, 0.0331, 1.0, 0.0331, 0.05127, 0.0331, 1.0, 0.0331, 0.05127, 0.0331, 1.0, 0.0331, 0.05127, 0.0331, 1.0, 0.0331, 0.05127, 0.0331, 1.0, 0.0331, 0.05127, 0.0331, 1.0, 0.0331, 0.05127, 0.0331, 1.0, 0.0331, 0.05127, 0.0331, 1.0, 0.0331, 0.05127, 0.0331, 1.0, 0.0331, 0.05127, 0.0331, 1.0, 0.0331, 0.05127, 0.0331, 1.0, 0.0331, 0.05127, 0.0331, 1.0, 0.0331, 0.05127, 0.0331, 1.0, 0.0331, 0.05127, 0.0331, 1.0, 0.0331, 0.05127, 0.0331, 1.0, 0.0331, 0.05127, 0.0331, 1.0, 0.0331, 0.05127, 0.0331, 1.0, 0.0331, 0.05127, 0.0331, 1.0, 0.0331, 0.05127, 0.0331, 1.0, 0.0331, 0.05127, 0.0331, 1.0, 0.0331, 0.05127, 0.0331, 1.0, 0.0331, 0.05127, 0.0331, 1.0, 0.0331, 0.05127, 0.0331, 1.0, 0.0331, 0.05127, 0.0331, 1.0, 0.0331, 0.05127, 0.0331, 1.0, 0.0331, 0.05127, 0.0331, 1.0, 0.0331, 0.05127, 0.0331, 1.0, 0.0331, 0.05127, 0.0331, 1.0, 0.0331, 0.05127, 0.0331, 1.0, 0.0331, 0.05127, 0.0331, 1.0, 0.0331, 0.05127, 0.0331, 1.0, 0.0331, 0.05127, 0.0331, 1.0, 0.0331, 0.05127, 0.0331, 1.0, 0.0331, 0.05127, 0.0331, 1.0, 0.0331, 0.05127, 0.0331, 1.0, 0.0331, 0.05127, 0.0331, 1.0, 0.0331, 0.05127, 0.0331, 1.0, 0.0331, 0.05127, 0.0331, 1.0, 0.0331, 0.05127, 0.0331, 1.0, 0.0331, 0.05127, 0.0331, 1.0, 0.0331, 0.05127, 0.0331, 1.0, 0.0331, 0.05127, 0.0331, 1.0, 0.0331, 0.05127, 0.0331, 1.0, 0.0331, 0.05127, 0.0331, 1.0, 0.0331, 0.05127, 0.0331, 1.0, 0.0331, 0.05127, 0.0331, 1.0, 0.0331, 0.05127, 0.0331, 1.0, 0.0331, 0.05127, 0.0331, 1.0, 0.0331, 0.05127, 0.0331, 1.0, 0.0331, 0.05127, 0.0331, 1.0, 0.0331, 0.05127, 0.0331, 1.0, 0.0331, 0.05127, 0.0331, 1.0, 0.0331, 0.05127, 0.0331, 1.0, 0.0331, 0.05127, 0.0331, 1.0, 0.0331, 0.05127, 0.0331, 1.0, 0.0331, 0.05127, 0.0331, 1.0, 0.0331, 0.05127, 0.0331, 1.0, 0.0331, 0.05127, 0.0331, 1.0, 0.0331, 0.05127, 0.0331, 1.0, 0.0331, 0.05127, 0.0331, 1.0, 0.0331, 0.05127, 0.0331, 1.0, 0.0331, 0.05127, 0.0331, 1.0, 0.0331, 0.05127, 0.0331, 1.0, 0.0331, 0.05127, 0.0331, 1.0, 0.0331, 0.05127, 0.0331, 1.0, 0.0331, 0.05127, 0.0331, 1.0, 0.0331, 0.05127, 0.0331, 1.0, 0.0331, 0.05127, 0.0331, 1.0, 0.0331, 0.05127, 0.0331, 1.0, 0.0331, 0.05127, 0.0331, 1.0, 0.0331, 0.05127, 0.0331, 1.0, 0.0331, 0.05127, 0.0331, 1.0, 0.0331, 0.05127, 0.0331, 1.0, 0.0331, 0.05127, 0.0331, 1.0, 0.0331, 0.05127, 0.0331, 1.0, 0.0331, 0.05127, 0.0331, 1.0, 0.0331, 0.05127, 0.0331, 1.0, 0.0331, 0.05127, 0.0331, 1.0, 0.0331, 0.05127, 0.0331, 1.0, 0.0331, 0.05127, 0.0331, 1.0, 0.0331, 0.05127, 0.0331, 1.0, 0.0331, 0.05127, 0.0331, 1.0, 0.0331, 0.05127, 0.0331, 1.0, 0.0331, 0.05127, 0.0331, 1.0, 0.0331, 0.05127, 0.0331, 1.0])
_ca = me_icosphere.color_attributes.new('Glow', 'BYTE_COLOR', 'CORNER')
_ca.data.foreach_set('color', [1.0, 1.0, 1.0, 1.0, 1.0, 1.0, 1.0, 1.0, 1.0, 1.0, 1.0, 1.0, 1.0, 1.0, 1.0, 1.0, 1.0, 1.0, 1.0, 1.0, 1.0, 1.0, 1.0, 1.0, 1.0, 1.0, 1.0, 1.0, 1.0, 1.0, 1.0, 1.0, 1.0, 1.0, 1.0, 1.0, 1.0, 1.0, 1.0, 1.0, 1.0, 1.0, 1.0, 1.0, 1.0, 1.0, 1.0, 1.0, 1.0, 1.0, 1.0, 1.0, 1.0, 1.0, 1.0, 1.0, 1.0, 1.0, 1.0, 1.0, 1.0, 1.0, 1.0, 1.0, 1.0, 1.0, 1.0, 1.0, 1.0, 1.0, 1.0, 1.0, 1.0, 1.0, 1.0, 1.0, 1.0, 1.0, 1.0, 1.0, 1.0, 1.0, 1.0, 1.0, 1.0, 1.0, 1.0, 1.0, 1.0, 1.0, 1.0, 1.0, 1.0, 1.0, 1.0, 1.0, 1.0, 1.0, 1.0, 1.0, 1.0, 1.0, 1.0, 1.0, 1.0, 1.0, 1.0, 1.0, 1.0, 1.0, 1.0, 1.0, 1.0, 1.0, 1.0, 1.0, 1.0, 1.0, 1.0, 1.0, 1.0, 1.0, 1.0, 1.0, 1.0, 1.0, 1.0, 1.0, 1.0, 1.0, 1.0, 1.0, 1.0, 1.0, 1.0, 1.0, 1.0, 1.0, 1.0, 1.0, 1.0, 1.0, 1.0, 1.0, 1.0, 1.0, 1.0, 1.0, 1.0, 1.0, 1.0, 1.0, 1.0, 1.0, 1.0, 1.0, 1.0, 1.0, 1.0, 1.0, 1.0, 1.0, 1.0, 1.0, 1.0, 1.0, 1.0, 1.0, 1.0, 1.0, 1.0, 1.0, 1.0, 1.0, 1.0, 1.0, 1.0, 1.0, 1.0, 1.0, 1.0, 1.0, 1.0, 1.0, 1.0, 1.0, 1.0, 1.0, 1.0, 1.0, 1.0, 1.0, 1.0, 1.0, 1.0, 1.0, 1.0, 1.0, 1.0, 1.0, 1.0, 1.0, 1.0, 1.0, 1.0, 1.0, 1.0, 1.0, 1.0, 1.0, 1.0, 1.0, 1.0, 1.0, 1.0, 1.0, 1.0, 1.0, 1.0, 1.0, 1.0, 1.0, 1.0, 1.0, 1.0, 1.0, 1.0, 1.0, 1.0, 1.0, 1.0, 1.0, 1.0, 1.0, 1.0, 1.0, 1.0, 1.0, 1.0, 1.0, 1.0, 1.0, 1.0, 1.0, 1.0, 1.0, 1.0, 1.0, 1.0, 1.0, 1.0, 1.0, 1.0, 1.0, 1.0, 1.0, 1.0, 1.0, 1.0, 1.0, 1.0, 1.0, 1.0, 1.0, 1.0, 1.0, 1.0, 1.0, 1.0, 1.0, 1.0, 1.0, 1.0, 1.0, 1.0, 1.0, 1.0, 1.0, 1.0, 1.0, 1.0, 1.0, 1.0, 1.0, 1.0, 1.0, 1.0, 1.0, 1.0, 1.0, 1.0, 1.0, 1.0, 1.0, 1.0, 1.0, 1.0, 1.0, 1.0, 1.0, 1.0, 1.0, 1.0, 1.0, 1.0, 1.0, 1.0, 1.0, 1.0, 1.0, 1.0, 1.0, 1.0, 1.0, 1.0, 1.0, 1.0, 1.0, 1.0, 1.0, 1.0, 1.0, 1.0, 1.0, 1.0, 1.0, 1.0, 1.0, 1.0, 1.0, 1.0, 1.0, 1.0, 1.0, 1.0, 1.0, 1.0, 1.0, 1.0, 1.0, 1.0, 1.0, 1.0, 1.0, 1.0, 1.0, 1.0, 1.0, 1.0, 1.0, 1.0, 1.0, 1.0, 1.0, 1.0, 1.0, 1.0, 1.0, 1.0, 1.0, 1.0, 1.0, 1.0, 1.0, 1.0, 1.0, 1.0, 1.0, 1.0, 1.0, 1.0, 1.0, 1.0, 1.0, 1.0, 1.0, 1.0, 1.0, 1.0, 1.0, 1.0, 1.0, 1.0, 1.0, 1.0, 1.0, 1.0, 1.0, 1.0, 1.0, 1.0, 1.0, 1.0, 1.0, 1.0, 1.0, 1.0, 1.0, 1.0, 1.0, 1.0, 1.0, 1.0, 1.0, 1.0, 1.0, 1.0, 1.0, 1.0, 1.0, 1.0, 1.0, 1.0, 1.0, 1.0, 1.0, 1.0, 1.0, 1.0, 1.0, 1.0, 1.0, 1.0, 1.0, 1.0, 1.0, 1.0, 1.0, 1.0, 1.0, 1.0, 1.0, 1.0, 1.0, 1.0, 1.0, 1.0, 1.0, 1.0, 1.0, 1.0, 1.0, 1.0, 1.0, 1.0, 1.0, 1.0, 1.0, 1.0, 1.0, 1.0, 1.0, 1.0, 1.0, 1.0, 1.0, 1.0, 1.0, 1.0, 1.0, 1.0, 1.0, 1.0, 1.0, 1.0, 1.0, 1.0, 1.0, 1.0, 1.0, 1.0, 1.0, 1.0, 1.0, 1.0, 1.0, 1.0, 1.0, 1.0, 1.0, 1.0, 1.0, 1.0, 1.0, 1.0, 1.0, 1.0, 1.0, 1.0, 1.0, 1.0, 1.0, 1.0, 1.0, 1.0, 1.0, 1.0, 1.0, 1.0, 1.0, 1.0, 1.0, 1.0, 1.0, 1.0, 1.0, 1.0, 1.0, 1.0, 1.0, 1.0, 1.0, 1.0, 1.0, 1.0, 1.0, 1.0, 1.0, 1.0, 1.0, 1.0, 1.0, 1.0, 1.0, 1.0, 1.0, 1.0, 1.0, 1.0, 1.0, 1.0, 1.0, 1.0, 1.0, 1.0, 1.0, 1.0, 1.0, 1.0, 1.0, 1.0, 1.0, 1.0, 1.0, 1.0, 1.0, 1.0, 1.0, 1.0, 1.0, 1.0, 1.0, 1.0, 1.0, 1.0, 1.0, 1.0, 1.0, 1.0, 1.0, 1.0, 1.0, 1.0, 1.0, 1.0, 1.0, 1.0, 1.0, 1.0, 1.0, 1.0, 1.0, 1.0, 1.0, 1.0, 1.0, 1.0, 1.0, 1.0, 1.0, 1.0, 1.0, 1.0, 1.0, 1.0, 1.0, 1.0, 1.0, 1.0, 1.0, 1.0, 1.0, 1.0, 1.0, 1.0, 1.0, 1.0, 1.0, 1.0, 1.0, 1.0, 1.0, 1.0, 1.0, 1.0, 1.0, 1.0, 1.0, 1.0, 1.0, 1.0, 1.0, 1.0, 1.0, 1.0, 1.0, 1.0, 1.0, 1.0, 1.0, 1.0, 1.0, 1.0, 1.0, 1.0, 1.0, 1.0, 1.0, 1.0, 1.0, 1.0, 1.0, 1.0, 1.0, 1.0, 1.0, 1.0, 1.0, 1.0, 1.0, 1.0, 1.0, 1.0, 1.0, 1.0, 1.0, 1.0, 1.0, 1.0, 1.0, 1.0, 1.0, 1.0, 1.0, 1.0, 1.0, 1.0, 1.0, 1.0, 1.0, 1.0, 1.0, 1.0, 1.0, 1.0, 1.0, 1.0, 1.0, 1.0, 1.0, 1.0, 1.0, 1.0, 1.0, 1.0, 1.0, 1.0, 1.0, 1.0, 1.0, 1.0, 1.0, 1.0, 1.0, 1.0, 1.0, 1.0, 1.0, 1.0, 1.0, 1.0, 1.0, 1.0, 1.0, 1.0, 1.0, 1.0, 1.0, 1.0, 1.0, 1.0, 1.0, 1.0, 1.0, 1.0, 1.0, 1.0, 1.0, 1.0, 1.0, 1.0, 1.0, 1.0, 1.0, 1.0, 1.0, 1.0, 1.0, 1.0, 1.0, 1.0, 1.0, 1.0, 1.0, 1.0, 1.0, 1.0, 1.0, 1.0, 1.0, 1.0, 1.0, 1.0, 1.0, 1.0, 1.0, 1.0, 1.0, 1.0, 1.0, 1.0, 1.0, 1.0, 1.0, 1.0, 1.0, 1.0, 1.0, 1.0, 1.0, 1.0, 1.0, 1.0, 1.0, 1.0, 1.0, 1.0, 1.0, 1.0, 1.0, 1.0, 1.0, 1.0, 1.0, 1.0, 1.0, 1.0, 1.0, 1.0, 1.0, 1.0, 1.0, 1.0, 1.0, 1.0, 1.0, 1.0, 1.0, 1.0, 1.0, 1.0, 1.0, 1.0, 1.0, 1.0, 1.0, 1.0, 1.0, 1.0, 1.0, 1.0, 1.0, 1.0, 1.0, 1.0, 1.0, 1.0, 1.0, 1.0, 1.0, 1.0, 1.0, 1.0, 1.0, 1.0, 1.0, 1.0, 1.0, 1.0, 1.0, 1.0, 1.0, 1.0, 1.0, 1.0, 1.0, 1.0, 1.0, 1.0, 1.0, 1.0, 1.0, 1.0, 1.0, 1.0, 1.0, 1.0, 1.0, 1.0, 1.0, 1.0, 1.0, 1.0, 1.0, 1.0, 1.0, 1.0, 1.0, 1.0, 1.0, 1.0, 1.0, 1.0, 1.0, 1.0, 1.0, 1.0, 1.0, 1.0, 1.0, 1.0, 1.0, 1.0, 1.0, 1.0, 1.0, 1.0, 1.0, 1.0, 1.0, 1.0, 1.0, 1.0, 1.0, 1.0, 1.0, 1.0, 1.0, 1.0, 1.0, 1.0, 1.0, 1.0, 1.0, 1.0, 1.0, 1.0, 1.0, 1.0, 1.0, 1.0, 1.0, 1.0, 1.0, 1.0, 1.0, 1.0, 1.0, 1.0, 1.0, 1.0, 1.0, 1.0, 1.0, 1.0, 1.0, 1.0, 1.0, 1.0, 1.0, 1.0, 1.0, 1.0, 1.0, 1.0, 1.0, 1.0, 1.0, 1.0, 1.0, 1.0, 1.0, 1.0, 1.0, 1.0, 1.0, 1.0, 1.0, 1.0, 1.0, 1.0, 1.0, 1.0, 1.0, 1.0, 1.0, 1.0, 1.0, 1.0, 1.0, 1.0, 1.0, 1.0, 1.0, 1.0, 1.0, 1.0, 1.0, 1.0, 1.0, 1.0, 1.0, 1.0, 1.0, 1.0, 1.0, 1.0, 1.0, 1.0, 1.0, 1.0, 1.0, 1.0, 1.0, 1.0, 1.0, 1.0, 1.0, 1.0, 1.0, 0.0, 0.0, 0.0, 1.0, 0.0, 0.0, 0.0, 1.0, 0.0, 0.0, 0.0, 1.0, 0.0, 0.0, 0.0, 1.0, 0.0, 0.0, 0.0, 1.0, 0.0, 0.0, 0.0, 1.0, 0.0, 0.0, 0.0, 1.0, 0.0, 0.0, 0.0, 1.0, 0.0, 0.0, 0.0, 1.0, 0.0, 0.0, 0.0, 1.0, 0.0, 0.0, 0.0, 1.0, 0.0, 0.0, 0.0, 1.0, 0.0, 0.0, 0.0, 1.0, 0.0, 0.0, 0.0, 1.0, 0.0, 0.0, 0.0, 1.0, 0.0, 0.0, 0.0, 1.0, 0.0, 0.0, 0.0, 1.0, 0.0, 0.0, 0.0, 1.0, 0.0, 0.0, 0.0, 1.0, 0.0, 0.0, 0.0, 1.0, 0.0, 0.0, 0.0, 1.0, 0.0, 0.0, 0.0, 1.0, 0.0, 0.0, 0.0, 1.0, 0.0, 0.0, 0.0, 1.0, 0.0, 0.0, 0.0, 1.0, 0.0, 0.0, 0.0, 1.0, 0.0, 0.0, 0.0, 1.0, 0.0, 0.0, 0.0, 1.0, 0.0, 0.0, 0.0, 1.0, 0.0, 0.0, 0.0, 1.0, 0.0, 0.0, 0.0, 1.0, 0.0, 0.0, 0.0, 1.0, 0.0, 0.0, 0.0, 1.0, 0.0, 0.0, 0.0, 1.0, 0.0, 0.0, 0.0, 1.0, 0.0, 0.0, 0.0, 1.0, 0.0, 0.0, 0.0, 1.0, 0.0, 0.0, 0.0, 1.0, 0.0, 0.0, 0.0, 1.0, 0.0, 0.0, 0.0, 1.0, 0.0, 0.0, 0.0, 1.0, 0.0, 0.0, 0.0, 1.0, 0.0, 0.0, 0.0, 1.0, 0.0, 0.0, 0.0, 1.0, 0.0, 0.0, 0.0, 1.0, 0.0, 0.0, 0.0, 1.0, 0.0, 0.0, 0.0, 1.0, 0.0, 0.0, 0.0, 1.0, 0.0, 0.0, 0.0, 1.0, 0.0, 0.0, 0.0, 1.0, 0.0, 0.0, 0.0, 1.0, 0.0, 0.0, 0.0, 1.0, 0.0, 0.0, 0.0, 1.0, 0.0, 0.0, 0.0, 1.0, 0.0, 0.0, 0.0, 1.0, 0.0, 0.0, 0.0, 1.0, 0.0, 0.0, 0.0, 1.0, 0.0, 0.0, 0.0, 1.0, 0.0, 0.0, 0.0, 1.0, 0.0, 0.0, 0.0, 1.0, 0.0, 0.0, 0.0, 1.0, 0.0, 0.0, 0.0, 1.0, 0.0, 0.0, 0.0, 1.0, 0.0, 0.0, 0.0, 1.0, 0.0, 0.0, 0.0, 1.0, 0.0, 0.0, 0.0, 1.0, 0.0, 0.0, 0.0, 1.0, 0.0, 0.0, 0.0, 1.0, 0.0, 0.0, 0.0, 1.0, 0.0, 0.0, 0.0, 1.0, 0.0, 0.0, 0.0, 1.0, 0.0, 0.0, 0.0, 1.0, 0.0, 0.0, 0.0, 1.0, 0.0, 0.0, 0.0, 1.0, 0.0, 0.0, 0.0, 1.0, 0.0, 0.0, 0.0, 1.0, 0.0, 0.0, 0.0, 1.0, 0.0, 0.0, 0.0, 1.0, 0.0, 0.0, 0.0, 1.0, 0.0, 0.0, 0.0, 1.0, 0.0, 0.0, 0.0, 1.0, 0.0, 0.0, 0.0, 1.0, 0.0, 0.0, 0.0, 1.0, 0.0, 0.0, 0.0, 1.0, 0.0, 0.0, 0.0, 1.0, 0.0, 0.0, 0.0, 1.0, 0.0, 0.0, 0.0, 1.0, 0.0, 0.0, 0.0, 1.0, 0.0, 0.0, 0.0, 1.0, 0.0, 0.0, 0.0, 1.0, 0.0, 0.0, 0.0, 1.0, 0.0, 0.0, 0.0, 1.0, 0.0, 0.0, 0.0, 1.0, 0.0, 0.0, 0.0, 1.0, 0.0, 0.0, 0.0, 1.0, 0.0, 0.0, 0.0, 1.0, 0.0, 0.0, 0.0, 1.0, 0.0, 0.0, 0.0, 1.0, 0.0, 0.0, 0.0, 1.0, 0.0, 0.0, 0.0, 1.0, 0.0, 0.0, 0.0, 1.0, 0.0, 0.0, 0.0, 1.0, 0.0, 0.0, 0.0, 1.0, 0.0, 0.0, 0.0, 1.0, 0.0, 0.0, 0.0, 1.0, 0.0, 0.0, 0.0, 1.0, 0.0, 0.0, 0.0, 1.0, 0.0, 0.0, 0.0, 1.0, 0.0, 0.0, 0.0, 1.0, 0.0, 0.0, 0.0, 1.0, 0.0, 0.0, 0.0, 1.0, 0.0, 0.0, 0.0, 1.0, 0.0, 0.0, 0.0, 1.0, 0.0, 0.0, 0.0, 1.0, 0.0, 0.0, 0.0, 1.0, 0.0, 0.0, 0.0, 1.0, 0.0, 0.0, 0.0, 1.0, 0.0, 0.0, 0.0, 1.0, 0.0, 0.0, 0.0, 1.0, 0.0, 0.0, 0.0, 1.0, 0.0, 0.0, 0.0, 1.0, 0.0, 0.0, 0.0, 1.0, 0.0, 0.0, 0.0, 1.0, 0.0, 0.0, 0.0, 1.0, 0.0, 0.0, 0.0, 1.0, 0.0, 0.0, 0.0, 1.0, 0.0, 0.0, 0.0, 1.0, 0.0, 0.0, 0.0, 1.0, 0.0, 0.0, 0.0, 1.0, 0.0, 0.0, 0.0, 1.0, 0.0, 0.0, 0.0, 1.0, 0.0, 0.0, 0.0, 1.0, 0.0, 0.0, 0.0, 1.0, 0.0, 0.0, 0.0, 1.0, 0.0, 0.0, 0.0, 1.0, 0.0, 0.0, 0.0, 1.0, 0.0, 0.0, 0.0, 1.0, 0.0, 0.0, 0.0, 1.0, 0.0, 0.0, 0.0, 1.0, 0.0, 0.0, 0.0, 1.0, 0.0, 0.0, 0.0, 1.0, 0.0, 0.0, 0.0, 1.0, 0.0, 0.0, 0.0, 1.0, 0.0, 0.0, 0.0, 1.0, 0.0, 0.0, 0.0, 1.0, 0.0, 0.0, 0.0, 1.0, 0.0, 0.0, 0.0, 1.0, 0.0, 0.0, 0.0, 1.0, 0.0, 0.0, 0.0, 1.0, 0.0, 0.0, 0.0, 1.0, 0.0, 0.0, 0.0, 1.0, 0.0, 0.0, 0.0, 1.0, 0.0, 0.0, 0.0, 1.0, 0.0, 0.0, 0.0, 1.0, 0.0, 0.0, 0.0, 1.0, 0.0, 0.0, 0.0, 1.0, 0.0, 0.0, 0.0, 1.0, 0.0, 0.0, 0.0, 1.0, 0.0, 0.0, 0.0, 1.0, 0.0, 0.0, 0.0, 1.0, 0.0, 0.0, 0.0, 1.0, 0.0, 0.0, 0.0, 1.0, 0.0, 0.0, 0.0, 1.0, 0.0, 0.0, 0.0, 1.0, 0.0, 0.0, 0.0, 1.0, 0.0, 0.0, 0.0, 1.0, 0.0, 0.0, 0.0, 1.0, 0.0, 0.0, 0.0, 1.0, 0.0, 0.0, 0.0, 1.0, 0.0, 0.0, 0.0, 1.0, 0.0, 0.0, 0.0, 1.0, 0.0, 0.0, 0.0, 1.0, 0.0, 0.0, 0.0, 1.0, 0.0, 0.0, 0.0, 1.0, 0.0, 0.0, 0.0, 1.0, 0.0, 0.0, 0.0, 1.0, 0.0, 0.0, 0.0, 1.0, 0.0, 0.0, 0.0, 1.0, 0.0, 0.0, 0.0, 1.0, 0.0, 0.0, 0.0, 1.0, 0.0, 0.0, 0.0, 1.0, 0.0, 0.0, 0.0, 1.0, 0.0, 0.0, 0.0, 1.0, 0.0, 0.0, 0.0, 1.0, 0.0, 0.0, 0.0, 1.0, 0.0, 0.0, 0.0, 1.0, 0.0, 0.0, 0.0, 1.0, 0.0, 0.0, 0.0, 1.0, 0.0, 0.0, 0.0, 1.0, 0.0, 0.0, 0.0, 1.0, 0.0, 0.0, 0.0, 1.0, 0.0, 0.0, 0.0, 1.0, 0.0, 0.0, 0.0, 1.0, 0.0, 0.0, 0.0, 1.0, 0.0, 0.0, 0.0, 1.0, 0.0, 0.0, 0.0, 1.0, 0.0, 0.0, 0.0, 1.0, 0.0, 0.0, 0.0, 1.0, 0.0, 0.0, 0.0, 1.0, 0.0, 0.0, 0.0, 1.0, 0.0, 0.0, 0.0, 1.0, 0.0, 0.0, 0.0, 1.0, 0.0, 0.0, 0.0, 1.0, 0.0, 0.0, 0.0, 1.0, 0.0, 0.0, 0.0, 1.0, 0.0, 0.0, 0.0, 1.0, 0.0, 0.0, 0.0, 1.0, 0.0, 0.0, 0.0, 1.0, 0.0, 0.0, 0.0, 1.0, 0.0, 0.0, 0.0, 1.0, 0.0, 0.0, 0.0, 1.0, 0.0, 0.0, 0.0, 1.0, 0.0, 0.0, 0.0, 1.0, 0.0, 0.0, 0.0, 1.0, 0.0, 0.0, 0.0, 1.0, 0.0, 0.0, 0.0, 1.0, 0.0, 0.0, 0.0, 1.0, 0.0, 0.0, 0.0, 1.0, 0.0, 0.0, 0.0, 1.0, 0.0, 0.0, 0.0, 1.0, 0.0, 0.0, 0.0, 1.0, 0.0, 0.0, 0.0, 1.0, 0.0, 0.0, 0.0, 1.0, 0.0, 0.0, 0.0, 1.0, 0.0, 0.0, 0.0, 1.0, 0.0, 0.0, 0.0, 1.0, 0.0, 0.0, 0.0, 1.0, 0.0, 0.0, 0.0, 1.0, 0.0, 0.0, 0.0, 1.0, 0.0, 0.0, 0.0, 1.0, 0.0, 0.0, 0.0, 1.0, 0.0, 0.0, 0.0, 1.0, 0.0, 0.0, 0.0, 1.0, 0.0, 0.0, 0.0, 1.0, 0.0, 0.0, 0.0, 1.0, 0.0, 0.0, 0.0, 1.0, 0.0, 0.0, 0.0, 1.0, 0.0, 0.0, 0.0, 1.0, 0.0, 0.0, 0.0, 1.0, 0.0, 0.0, 0.0, 1.0, 0.0, 0.0, 0.0, 1.0, 0.0, 0.0, 0.0, 1.0, 0.0, 0.0, 0.0, 1.0, 0.0, 0.0, 0.0, 1.0, 0.0, 0.0, 0.0, 1.0, 0.0, 0.0, 0.0, 1.0, 0.0, 0.0, 0.0, 1.0, 0.0, 0.0, 0.0, 1.0, 0.0, 0.0, 0.0, 1.0, 0.0, 0.0, 0.0, 1.0, 0.0, 0.0, 0.0, 1.0, 0.0, 0.0, 0.0, 1.0, 0.0, 0.0, 0.0, 1.0, 0.0, 0.0, 0.0, 1.0, 0.0, 0.0, 0.0, 1.0, 0.0, 0.0, 0.0, 1.0, 0.0, 0.0, 0.0, 1.0, 0.0, 0.0, 0.0, 1.0, 0.0, 0.0, 0.0, 1.0, 0.0, 0.0, 0.0, 1.0, 0.0, 0.0, 0.0, 1.0, 0.0, 0.0, 0.0, 1.0, 0.0, 0.0, 0.0, 1.0, 0.0, 0.0, 0.0, 1.0, 0.0, 0.0, 0.0, 1.0, 0.0, 0.0, 0.0, 1.0, 0.0, 0.0, 0.0, 1.0, 0.0, 0.0, 0.0, 1.0, 0.0, 0.0, 0.0, 1.0, 0.0, 0.0, 0.0, 1.0, 0.0, 0.0, 0.0, 1.0, 0.0, 0.0, 0.0, 1.0, 0.0, 0.0, 0.0, 1.0, 0.0, 0.0, 0.0, 1.0, 0.0, 0.0, 0.0, 1.0, 0.0, 0.0, 0.0, 1.0, 0.0, 0.0, 0.0, 1.0, 0.0, 0.0, 0.0, 1.0, 0.0, 0.0, 0.0, 1.0, 0.0, 0.0, 0.0, 1.0, 0.0, 0.0, 0.0, 1.0, 0.0, 0.0, 0.0, 1.0, 0.0, 0.0, 0.0, 1.0, 0.0, 0.0, 0.0, 1.0, 0.0, 0.0, 0.0, 1.0, 0.0, 0.0, 0.0, 1.0, 0.0, 0.0, 0.0, 1.0, 0.0, 0.0, 0.0, 1.0])
me_icosphere.materials.append(mat_material)
me_icosphere.use_remesh_fix_poles = True
me_icosphere.use_remesh_preserve_attributes = False
me_icosphere.use_mirror_vertex_groups = False
me_icosphere.use_paint_bone_selection = False
me_icosphere.use_paint_mask_vertex = True
me_icosphere.update()

# ---- objects
ob_icosphere = bpy.data.objects.new('Icosphere', me_icosphere)

# ---- transforms, parenting, visibility, modifiers, constraints
ob_icosphere.location = (0.0, 0.0, 0.0)
ob_icosphere.lineart.crease_threshold = 0.0

# ---- collection membership
scene.collection.objects.link(ob_icosphere)

# ---- scene / render settings (as saved in the file)
scene.frame_start = 1; scene.frame_end = 250; scene.frame_set(1)
scene.render.engine = 'BLENDER_EEVEE_NEXT'
scene.cycles.use_denoising = False
scene.cycles.samples = 128
scene.cycles.sampling_pattern = 'TABULATED_SOBOL'
scene.cycles.use_adaptive_sampling = False
scene.cycles.use_light_tree = False
scene.view_settings.view_transform = 'Filmic'
bpy.context.view_layer.update()

# ---- added for rendering (the .blend has no active camera and no usable light): camera, sun
cam_auto = bpy.data.cameras.new('AutoCamera')
cam_auto.lens = 50.0
cam_auto.sensor_width = 36.0
cam_auto.clip_end = 1000.0
ob_auto_camera = bpy.data.objects.new('AutoCamera', cam_auto)
scene.collection.objects.link(ob_auto_camera)
ob_auto_camera.location = (0.44871, -0.538452, 0.358968)
ob_auto_camera.rotation_euler = (1.09748, -7.21219e-08, 0.694738)
scene.camera = ob_auto_camera
light_auto_sun = bpy.data.lights.new('AutoSun', 'SUN')
light_auto_sun.energy = 3.0
light_auto_sun.angle = 0.0523599
ob_auto_sun = bpy.data.objects.new('AutoSun', light_auto_sun)
scene.collection.objects.link(ob_auto_sun)
ob_auto_sun.rotation_euler = (0.872665, 0.174533, 0.523599)
bpy.context.view_layer.update()
